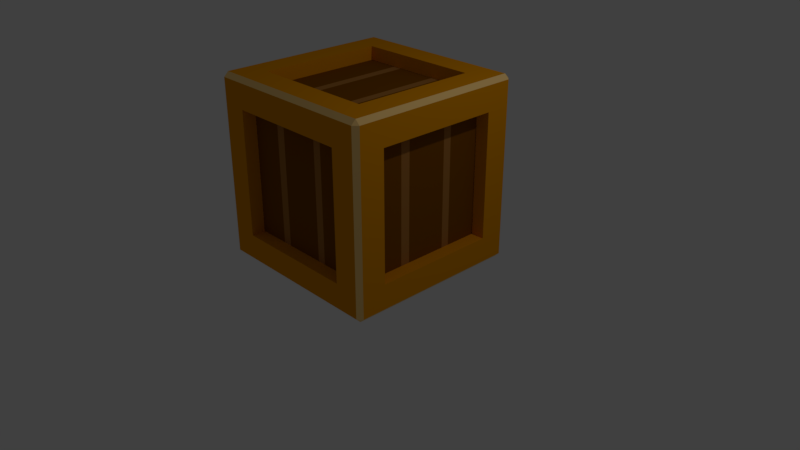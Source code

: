 # Source: Crate.blend  (saved by Blender 2.79.0; exported with 4.5.12 LTS)
import bpy
from mathutils import Matrix  # noqa: F401  (used for matrix-valued properties, if any)

bpy.ops.wm.read_factory_settings(use_empty=True)
scene = bpy.context.scene
scene.name = 'Scene'

# ---- collections
col_collection_1 = bpy.data.collections.new('Collection 1'); scene.collection.children.link(col_collection_1)

# ---- materials (node trees are filled in below, after node groups)
mat_crate_1 = bpy.data.materials.new('Crate 1')
mat_crate_1.alpha_threshold = 0.0
mat_crate_1.use_transparent_shadow = False
mat_crate_1.diffuse_color = (0.8, 0.304, 0.0, 1.0)
mat_crate_1.roughness = 0.5
mat_crate_1.specular_intensity = 0.0
mat_crate_1.line_color = (0.0, 0.0, 0.0, 1.0)
mat_crate_2 = bpy.data.materials.new('Crate 2')
mat_crate_2.alpha_threshold = 0.0
mat_crate_2.use_transparent_shadow = False
mat_crate_2.diffuse_color = (0.2215, 0.07311, 0.0, 1.0)
mat_crate_2.roughness = 0.5
mat_crate_2.specular_intensity = 0.0
mat_crate = bpy.data.materials.new('Crate')
mat_crate.alpha_threshold = 0.0
mat_crate.use_transparent_shadow = False
mat_crate.diffuse_color = (1.0, 0.6584, 0.241, 1.0)
mat_crate.roughness = 0.5
mat_crate.specular_intensity = 0.0
mat_crate_3 = bpy.data.materials.new('Crate 3')
mat_crate_3.alpha_threshold = 0.0
mat_crate_3.use_transparent_shadow = False
mat_crate_3.diffuse_color = (0.4116, 0.1771, 0.04061, 1.0)
mat_crate_3.roughness = 0.5
mat_crate_3.specular_intensity = 0.0

# ---- material node trees

# ---- world
world_world = bpy.data.worlds.new('World'); scene.world = world_world
world_world.color = (0.05088, 0.05088, 0.05088)
world_world.use_sun_shadow = False
world_world.sun_shadow_jitter_overblur = 0.0
world_world.cycles.sampling_method = 'MANUAL'

# ---- cameras
cam_camera = bpy.data.cameras.new('Camera')
cam_camera.clip_end = 100.0
cam_camera.lens = 35.0
cam_camera.sensor_width = 32.0
cam_camera.sensor_height = 18.0
cam_camera.ortho_scale = 7.314
cam_camera.dof.focus_distance = 0.0
cam_camera.dof.aperture_fstop = 128.0

# ---- lights
light_lamp = bpy.data.lights.new('Lamp', 'POINT')
light_lamp.transmission_factor = 0.0
light_lamp.cutoff_distance = 30.0
light_lamp.energy = 100.0
light_lamp.shadow_buffer_clip_start = 1.001
light_lamp.shadow_soft_size = 0.1
light_lamp.shadow_maximum_resolution = 0.006
light_lamp.use_absolute_resolution = True

# ---- meshes
me_cube = bpy.data.meshes.new('Cube')
me_cube.from_pydata([(0.6807, 1.681, -1.0), (0.6807, 0.3193, -1.0), (-0.6807, 0.3193, -1.0), (-0.6807, 1.681, -1.0), (0.6807, 1.681, 1.0), (-0.6807, 1.681, 1.0), (-0.6807, 0.3193, 1.0), (0.6807, 0.3193, 1.0), (1.0, 1.681, -0.6807), (1.0, 1.681, 0.6807), (1.0, 0.3193, 0.6807), (1.0, 0.3193, -0.6807), (0.6807, 1.192e-07, -0.6807), (0.6807, -3.576e-07, 0.6807), (-0.6807, 3.576e-07, 0.6807), (-0.6807, 1.192e-07, -0.6807), (-1.0, 0.3193, -0.6807), (-1.0, 0.3193, 0.6807), (-1.0, 1.681, 0.6807), (-1.0, 1.681, -0.6807), (0.6807, 2.0, 0.6807), (0.6807, 2.0, -0.6807), (-0.6807, 2.0, -0.6807), (-0.6807, 2.0, 0.6807), (0.6807, 1.681, -0.8501), (0.6807, 0.3193, -0.8501), (-0.6807, 0.3193, -0.8501), (-0.6807, 1.681, -0.8501), (0.6807, 1.681, 0.8501), (-0.6807, 1.681, 0.8501), (-0.6807, 0.3193, 0.8501), (0.6807, 0.3193, 0.8501), (0.8501, 1.681, -0.6807), (0.8501, 1.681, 0.6807), (0.8501, 0.3193, 0.6807), (0.8501, 0.3193, -0.6807), (0.6807, 0.1499, -0.6807), (0.6807, 0.1499, 0.6807), (-0.6807, 0.1499, 0.6807), (-0.6807, 0.1499, -0.6807), (-0.8501, 0.3193, -0.6807), (-0.8501, 0.3193, 0.6807), (-0.8501, 1.681, 0.6807), (-0.8501, 1.681, -0.6807), (0.6807, 1.85, 0.6807), (0.6807, 1.85, -0.6807), (-0.6807, 1.85, -0.6807), (-0.6807, 1.85, 0.6807), (0.951, 1.951, -1.0), (0.951, 2.0, -0.951), (1.0, 1.951, -0.951), (1.0, 0.04897, -0.951), (0.951, 1.192e-07, -0.951), (0.951, 0.04897, -1.0), (-0.951, 3.576e-07, -0.951), (-1.0, 0.04897, -0.951), (-0.951, 0.04897, -1.0), (-0.951, 1.951, -1.0), (-1.0, 1.951, -0.951), (-0.951, 2.0, -0.951), (0.951, 2.0, 0.951), (0.951, 1.951, 1.0), (1.0, 1.951, 0.951), (1.0, 0.04897, 0.951), (0.951, 0.04897, 1.0), (0.951, -4.768e-07, 0.951), (-0.951, 4.768e-07, 0.951), (-0.951, 0.04897, 1.0), (-1.0, 0.04897, 0.951), (-1.0, 1.951, 0.951), (-0.951, 1.951, 1.0), (-0.951, 2.0, 0.951), (0.2269, 1.681, -1.0), (-0.2269, 1.681, -1.0), (0.2269, 0.3193, -1.0), (-0.2269, 0.3193, -1.0), (0.2269, 1.681, 1.0), (-0.2269, 1.681, 1.0), (0.2269, 0.3193, 1.0), (-0.2269, 0.3193, 1.0), (0.2269, 1.192e-07, -0.6807), (-0.2269, 1.192e-07, -0.6807), (0.2269, -1.192e-07, 0.6807), (-0.2269, 1.192e-07, 0.6807), (0.2269, 2.0, 0.6807), (-0.2269, 2.0, 0.6807), (0.2269, 2.0, -0.6807), (-0.2269, 2.0, -0.6807), (0.2269, 1.681, -0.8501), (-0.2269, 1.681, -0.8501), (0.2269, 0.3193, -0.8501), (-0.2269, 0.3193, -0.8501), (0.2269, 1.681, 0.8501), (-0.2269, 1.681, 0.8501), (0.2269, 0.3193, 0.8501), (-0.2269, 0.3193, 0.8501), (0.2269, 0.1499, -0.6807), (-0.2269, 0.1499, -0.6807), (0.2269, 0.1499, 0.6807), (-0.2269, 0.1499, 0.6807), (0.2269, 1.85, 0.6807), (-0.2269, 1.85, 0.6807), (0.2269, 1.85, -0.6807), (-0.2269, 1.85, -0.6807), (0.317, 1.951, -1.0), (-0.317, 1.951, -1.0), (-0.317, 2.0, -0.951), (0.317, 2.0, -0.951), (0.317, 1.192e-07, -0.951), (-0.317, 2.384e-07, -0.951), (-0.317, 0.04897, -1.0), (0.317, 0.04897, -1.0), (0.317, 2.0, 0.951), (-0.317, 2.0, 0.951), (-0.317, 1.951, 1.0), (0.317, 1.951, 1.0), (0.317, 0.04897, 1.0), (-0.317, 0.04897, 1.0), (-0.317, 1.192e-07, 0.951), (0.317, -1.192e-07, 0.951), (0.4455, 2.0, -0.951), (0.4455, 0.04897, -1.0), (0.4455, 1.951, 1.0), (0.4455, -2.384e-07, 0.951), (0.3189, 1.681, -1.0), (0.3189, 0.3193, -1.0), (0.3189, 1.681, 1.0), (0.3189, 0.3193, 1.0), (0.3189, 1.192e-07, -0.6807), (0.3189, -1.192e-07, 0.6807), (0.3189, 2.0, 0.6807), (0.3189, 2.0, -0.6807), (0.3189, 1.681, -0.8501), (0.3189, 0.3193, -0.8501), (0.3189, 1.681, 0.8501), (0.3189, 0.3193, 0.8501), (0.3189, 0.1499, -0.6807), (0.3189, 0.1499, 0.6807), (0.3189, 1.85, 0.6807), (0.3189, 1.85, -0.6807), (0.4455, 1.951, -1.0), (0.4455, 1.192e-07, -0.951), (0.4455, 2.0, 0.951), (0.4455, 0.04897, 1.0), (-0.3259, 1.681, -1.0), (-0.3259, 0.3193, -1.0), (-0.3259, 1.681, 1.0), (-0.3259, 0.3193, 1.0), (-0.3259, 1.192e-07, -0.6807), (-0.3259, 1.192e-07, 0.6807), (-0.3259, 2.0, 0.6807), (-0.3259, 2.0, -0.6807), (-0.3259, 1.681, -0.8501), (-0.3259, 0.3193, -0.8501), (-0.3259, 1.681, 0.8501), (-0.3259, 0.3193, 0.8501), (-0.3259, 0.1499, -0.6807), (-0.3259, 0.1499, 0.6807), (-0.3259, 1.85, 0.6807), (-0.3259, 1.85, -0.6807), (-0.4554, 1.951, -1.0), (-0.4554, 2.384e-07, -0.951), (-0.4554, 2.0, 0.951), (-0.4554, 0.04897, 1.0), (-0.4554, 2.0, -0.951), (-0.4554, 0.04897, -1.0), (-0.4554, 1.951, 1.0), (-0.4554, 2.384e-07, 0.951), (1.0, 1.681, -0.2269), (1.0, 1.681, 0.2269), (1.0, 0.3193, -0.2269), (1.0, 0.3193, 0.2269), (0.6807, 0.0, -0.2269), (0.6807, -1.192e-07, 0.2269), (-0.6807, 2.384e-07, -0.2269), (-0.6807, 3.576e-07, 0.2269), (-1.0, 0.3193, -0.2269), (-1.0, 0.3193, 0.2269), (-1.0, 1.681, -0.2269), (-1.0, 1.681, 0.2269), (0.6807, 2.0, -0.2269), (0.6807, 2.0, 0.2269), (-0.6807, 2.0, -0.2269), (-0.6807, 2.0, 0.2269), (0.8501, 1.681, -0.2269), (0.8501, 1.681, 0.2269), (0.8501, 0.3193, -0.2269), (0.8501, 0.3193, 0.2269), (0.6807, 0.1499, -0.2269), (0.6807, 0.1499, 0.2269), (-0.6807, 0.1499, -0.2269), (-0.6807, 0.1499, 0.2269), (-0.8501, 0.3193, -0.2269), (-0.8501, 0.3193, 0.2269), (-0.8501, 1.681, -0.2269), (-0.8501, 1.681, 0.2269), (0.6807, 1.85, -0.2269), (0.6807, 1.85, 0.2269), (-0.6807, 1.85, -0.2269), (-0.6807, 1.85, 0.2269), (0.951, 2.0, -0.317), (0.951, 2.0, 0.317), (1.0, 1.951, 0.317), (1.0, 1.951, -0.317), (1.0, 0.04897, -0.317), (1.0, 0.04897, 0.317), (0.951, -2.384e-07, 0.317), (0.951, -1.192e-07, -0.317), (-0.951, 3.576e-07, -0.317), (-0.951, 4.768e-07, 0.317), (-1.0, 0.04897, 0.317), (-1.0, 0.04897, -0.317), (-1.0, 1.951, -0.317), (-1.0, 1.951, 0.317), (-0.951, 2.0, 0.317), (-0.951, 2.0, -0.317), (0.2269, 1.85, -0.2269), (0.2269, 1.85, 0.2269), (-0.2269, 1.85, -0.2269), (-0.2269, 1.85, 0.2269), (0.2269, 0.1499, 0.2269), (0.2269, 0.1499, -0.2269), (-0.2269, 0.1499, 0.2269), (-0.2269, 0.1499, -0.2269), (0.3189, 0.1499, 0.2269), (0.3189, 0.1499, -0.2269), (0.3189, 1.85, -0.2269), (0.3189, 1.85, 0.2269), (-0.3259, 1.85, -0.2269), (-0.3259, 1.85, 0.2269), (-0.3259, 0.1499, 0.2269), (-0.3259, 0.1499, -0.2269), (1.0, 1.681, 0.3309), (1.0, 0.3193, 0.3309), (0.6807, -1.192e-07, 0.3309), (-0.6807, 3.576e-07, 0.3309), (-1.0, 0.3193, 0.3309), (-1.0, 1.681, 0.3309), (0.6807, 2.0, 0.3309), (-0.6807, 2.0, 0.3309), (0.8501, 1.681, 0.3309), (0.8501, 0.3193, 0.3309), (0.6807, 0.1499, 0.3309), (-0.6807, 0.1499, 0.3309), (-0.8501, 0.3193, 0.3309), (-0.8501, 1.681, 0.3309), (0.6807, 1.85, 0.3309), (-0.6807, 1.85, 0.3309), (0.951, 2.0, 0.4622), (1.0, 0.04897, 0.4622), (-0.951, 4.768e-07, 0.4622), (-1.0, 1.951, 0.4622), (0.2269, 1.85, 0.3309), (-0.2269, 1.85, 0.3309), (0.3189, 1.85, 0.3309), (-0.3259, 1.85, 0.3309), (1.0, 1.951, 0.4622), (0.951, -2.384e-07, 0.4622), (-1.0, 0.04897, 0.4622), (-0.951, 2.0, 0.4622), (0.2269, 0.1499, 0.3309), (-0.2269, 0.1499, 0.3309), (0.3189, 0.1499, 0.3309), (-0.3259, 0.1499, 0.3309), (1.0, 1.951, -0.4438), (0.951, -1.192e-07, -0.4438), (-1.0, 0.04897, -0.4438), (-0.951, 2.0, -0.4438), (0.2269, 0.1499, -0.3177), (-0.2269, 0.1499, -0.3177), (0.3189, 0.1499, -0.3177), (-0.3259, 0.1499, -0.3177), (1.0, 1.681, -0.3177), (1.0, 0.3193, -0.3177), (0.6807, 0.0, -0.3177), (-0.6807, 2.384e-07, -0.3177), (-1.0, 0.3193, -0.3177), (-1.0, 1.681, -0.3177), (0.6807, 2.0, -0.3177), (-0.6807, 2.0, -0.3177), (0.8501, 1.681, -0.3177), (0.8501, 0.3193, -0.3177), (0.6807, 0.1499, -0.3177), (-0.6807, 0.1499, -0.3177), (-0.8501, 0.3193, -0.3177), (-0.8501, 1.681, -0.3177), (0.6807, 1.85, -0.3177), (-0.6807, 1.85, -0.3177), (0.951, 2.0, -0.4438), (1.0, 0.04897, -0.4438), (-0.951, 3.576e-07, -0.4438), (-1.0, 1.951, -0.4438), (0.2269, 1.85, -0.3177), (-0.2269, 1.85, -0.3177), (0.3189, 1.85, -0.3177), (-0.3259, 1.85, -0.3177)], [], [(11, 8, 32, 35), (145, 2, 26, 153), (234, 13, 37, 242), (7, 4, 28, 31), (232, 9, 33, 240), (124, 0, 24, 132), (164, 59, 22, 151), (257, 65, 13, 234), (258, 68, 17, 236), (141, 52, 12, 128), (64, 61, 4, 7), (68, 69, 18, 17), (142, 60, 20, 130), (140, 48, 0, 124), (166, 70, 5, 146), (58, 55, 16, 19), (288, 49, 21, 278), (289, 51, 11, 273), (143, 64, 7, 127), (259, 71, 23, 239), (165, 56, 2, 145), (290, 54, 15, 275), (70, 67, 6, 5), (62, 63, 10, 9), (56, 57, 3, 2), (48, 53, 1, 0), (256, 62, 9, 232), (291, 58, 19, 277), (167, 66, 14, 149), (152, 153, 26, 27), (154, 29, 30, 155), (240, 33, 34, 241), (263, 157, 38, 243), (244, 41, 42, 245), (295, 159, 46, 287), (236, 17, 41, 244), (5, 6, 30, 29), (128, 12, 36, 136), (278, 21, 45, 286), (2, 3, 27, 26), (9, 10, 34, 33), (19, 16, 40, 43), (127, 7, 31, 135), (149, 14, 38, 157), (130, 20, 44, 138), (273, 11, 35, 281), (17, 18, 42, 41), (275, 15, 39, 283), (151, 22, 46, 159), (277, 19, 43, 285), (239, 23, 47, 247), (0, 1, 25, 24), (146, 5, 29, 154), (48, 49, 50), (51, 52, 53), (54, 55, 56), (57, 58, 59), (60, 61, 62), (63, 64, 65), (66, 67, 68), (69, 70, 71), (50, 51, 53, 48), (160, 57, 59, 164), (248, 60, 62, 256), (161, 54, 56, 165), (249, 63, 65, 257), (55, 58, 57, 56), (250, 66, 68, 258), (251, 69, 71, 259), (61, 64, 63, 62), (162, 71, 70, 166), (163, 67, 66, 167), (67, 70, 69, 68), (51, 50, 8, 11), (143, 116, 119, 123), (116, 117, 118, 119), (142, 112, 115, 122), (112, 113, 114, 115), (141, 108, 111, 121), (108, 109, 110, 111), (140, 104, 107, 120), (104, 105, 106, 107), (126, 76, 92, 134), (76, 77, 93, 92), (131, 86, 102, 139), (86, 87, 103, 102), (150, 85, 101, 158), (85, 84, 100, 101), (129, 82, 98, 137), (82, 83, 99, 98), (147, 79, 95, 155), (79, 78, 94, 95), (148, 81, 97, 156), (81, 80, 96, 97), (294, 139, 102, 292), (292, 102, 103, 293), (262, 137, 98, 260), (260, 98, 99, 261), (134, 92, 94, 135), (92, 93, 95, 94), (132, 133, 90, 88), (88, 90, 91, 89), (123, 119, 82, 129), (119, 118, 83, 82), (121, 111, 74, 125), (111, 110, 75, 74), (163, 117, 79, 147), (117, 116, 78, 79), (122, 115, 76, 126), (115, 114, 77, 76), (160, 105, 73, 144), (105, 104, 72, 73), (162, 113, 85, 150), (113, 112, 84, 85), (161, 109, 81, 148), (109, 108, 80, 81), (120, 107, 86, 131), (107, 106, 87, 86), (144, 73, 89, 152), (73, 72, 88, 89), (125, 74, 90, 133), (74, 75, 91, 90), (1, 125, 133, 25), (49, 120, 131, 21), (61, 122, 126, 4), (53, 121, 125, 1), (65, 123, 129, 13), (24, 25, 133, 132), (28, 134, 135, 31), (242, 37, 137, 262), (286, 45, 139, 294), (13, 129, 137, 37), (21, 131, 139, 45), (4, 126, 134, 28), (48, 140, 120, 49), (52, 141, 121, 53), (60, 142, 122, 61), (64, 143, 123, 65), (84, 130, 138, 100), (78, 127, 135, 94), (80, 128, 136, 96), (116, 143, 127, 78), (104, 140, 124, 72), (112, 142, 130, 84), (108, 141, 128, 80), (72, 124, 132, 88), (3, 144, 152, 27), (54, 161, 148, 15), (71, 162, 150, 23), (57, 160, 144, 3), (67, 163, 147, 6), (15, 148, 156, 39), (6, 147, 155, 30), (23, 150, 158, 47), (117, 163, 167, 118), (113, 162, 166, 114), (109, 161, 165, 110), (105, 160, 164, 106), (77, 146, 154, 93), (87, 151, 159, 103), (83, 149, 157, 99), (293, 103, 159, 295), (261, 99, 157, 263), (93, 154, 155, 95), (89, 91, 153, 152), (118, 167, 149, 83), (110, 165, 145, 75), (114, 166, 146, 77), (106, 164, 151, 87), (75, 145, 153, 91), (269, 223, 231, 271), (223, 222, 230, 231), (253, 219, 229, 255), (219, 218, 228, 229), (246, 197, 227, 254), (197, 196, 226, 227), (282, 188, 225, 270), (188, 189, 224, 225), (268, 221, 223, 269), (221, 220, 222, 223), (270, 225, 221, 268), (225, 224, 220, 221), (252, 217, 219, 253), (217, 216, 218, 219), (254, 227, 217, 252), (227, 226, 216, 217), (291, 212, 215, 267), (212, 213, 214, 215), (290, 208, 211, 266), (208, 209, 210, 211), (289, 204, 207, 265), (204, 205, 206, 207), (288, 200, 203, 264), (200, 201, 202, 203), (279, 182, 198, 287), (182, 183, 199, 198), (237, 179, 195, 245), (179, 178, 194, 195), (235, 175, 191, 243), (175, 174, 190, 191), (233, 171, 187, 241), (171, 170, 186, 187), (238, 181, 197, 246), (181, 180, 196, 197), (276, 176, 192, 284), (176, 177, 193, 192), (255, 229, 199, 247), (229, 228, 198, 199), (284, 192, 194, 285), (192, 193, 195, 194), (271, 231, 190, 283), (231, 230, 191, 190), (280, 184, 186, 281), (184, 185, 187, 186), (251, 213, 179, 237), (213, 212, 178, 179), (264, 203, 168, 272), (203, 202, 169, 168), (250, 209, 175, 235), (209, 208, 174, 175), (267, 215, 182, 279), (215, 214, 183, 182), (249, 205, 171, 233), (205, 204, 170, 171), (248, 201, 181, 238), (201, 200, 180, 181), (266, 211, 176, 276), (211, 210, 177, 176), (265, 207, 172, 274), (207, 206, 173, 172), (272, 168, 184, 280), (168, 169, 185, 184), (274, 172, 188, 282), (172, 173, 189, 188), (60, 248, 238, 20), (63, 249, 233, 10), (66, 250, 235, 14), (69, 251, 237, 18), (158, 255, 247, 47), (20, 238, 246, 44), (10, 233, 241, 34), (14, 235, 243, 38), (18, 237, 245, 42), (138, 254, 252, 100), (100, 252, 253, 101), (44, 246, 254, 138), (101, 253, 255, 158), (222, 261, 263, 230), (189, 242, 262, 224), (220, 260, 261, 222), (224, 262, 260, 220), (213, 251, 259, 214), (209, 250, 258, 210), (205, 249, 257, 206), (201, 248, 256, 202), (183, 239, 247, 199), (177, 236, 244, 193), (193, 244, 245, 195), (230, 263, 243, 191), (185, 240, 241, 187), (202, 256, 232, 169), (214, 259, 239, 183), (210, 258, 236, 177), (206, 257, 234, 173), (169, 232, 240, 185), (173, 234, 242, 189), (12, 274, 282, 36), (8, 272, 280, 32), (52, 265, 274, 12), (55, 266, 276, 16), (59, 267, 279, 22), (50, 264, 272, 8), (32, 280, 281, 35), (156, 271, 283, 39), (40, 284, 285, 43), (16, 276, 284, 40), (22, 279, 287, 46), (49, 288, 264, 50), (51, 289, 265, 52), (54, 290, 266, 55), (58, 291, 267, 59), (136, 270, 268, 96), (96, 268, 269, 97), (36, 282, 270, 136), (97, 269, 271, 156), (218, 293, 295, 228), (196, 286, 294, 226), (216, 292, 293, 218), (226, 294, 292, 216), (178, 277, 285, 194), (174, 275, 283, 190), (170, 273, 281, 186), (180, 278, 286, 196), (228, 295, 287, 198), (212, 291, 277, 178), (208, 290, 275, 174), (204, 289, 273, 170), (200, 288, 278, 180)])
me_cube.polygons.foreach_set('material_index', [0, 0, 0, 0, 0, 0, 0, 0, 0, 0, 0, 0, 0, 0, 0, 0, 0, 0, 0, 0, 0, 0, 0, 0, 0, 0, 0, 0, 0, 1, 1, 1, 1, 1, 1, 0, 0, 0, 0, 0, 0, 0, 0, 0, 0, 0, 0, 0, 0, 0, 0, 0, 0, 2, 2, 2, 2, 2, 2, 2, 2, 2, 2, 2, 2, 2, 2, 2, 2, 2, 2, 2, 2, 0, 2, 2, 2, 2, 2, 2, 2, 2, 0, 0, 0, 0, 0, 0, 0, 0, 0, 0, 0, 0, 3, 1, 3, 1, 3, 1, 3, 1, 0, 0, 0, 0, 0, 0, 0, 0, 0, 0, 0, 0, 0, 0, 0, 0, 0, 0, 0, 0, 0, 0, 0, 0, 0, 1, 1, 1, 1, 0, 0, 0, 2, 2, 2, 2, 0, 0, 0, 0, 0, 0, 0, 0, 0, 0, 0, 0, 0, 0, 0, 0, 2, 2, 2, 2, 0, 0, 0, 3, 3, 3, 3, 0, 0, 0, 0, 0, 3, 3, 3, 3, 1, 1, 1, 1, 1, 1, 3, 3, 1, 1, 3, 3, 2, 2, 2, 2, 2, 2, 2, 2, 0, 0, 0, 0, 0, 0, 0, 0, 0, 0, 0, 0, 1, 1, 3, 1, 1, 1, 3, 1, 0, 0, 0, 0, 0, 0, 0, 0, 0, 0, 0, 0, 0, 0, 0, 0, 0, 0, 0, 0, 0, 0, 0, 0, 1, 0, 0, 0, 0, 3, 1, 1, 3, 3, 1, 1, 3, 2, 2, 2, 2, 0, 0, 3, 1, 3, 0, 0, 0, 0, 0, 0, 0, 0, 0, 0, 0, 0, 1, 1, 1, 0, 0, 2, 2, 2, 2, 3, 1, 1, 3, 3, 1, 1, 3, 0, 0, 0, 0, 1, 0, 0, 0, 0])
me_cube.materials.append(mat_crate_1)
me_cube.materials.append(mat_crate_2)
me_cube.materials.append(mat_crate)
me_cube.materials.append(mat_crate_3)
me_cube.use_remesh_preserve_volume = False
me_cube.use_remesh_preserve_attributes = False
me_cube.use_mirror_vertex_groups = False
me_cube.update()

# ---- objects
ob_cube = bpy.data.objects.new('Cube', me_cube)
ob_lamp = bpy.data.objects.new('Lamp', light_lamp)
ob_camera = bpy.data.objects.new('Camera', cam_camera)

# ---- transforms, parenting, visibility, modifiers, constraints
ob_cube.location = (-2.384e-07, 0.0, 0.0)
ob_cube.rotation_euler = (1.571, -0.0, 0.0)
ob_cube.scale = (1.2, 1.2, 1.2)
ob_cube.lock_rotations_4d = False
ob_cube.empty_display_type = 'ARROWS'
ob_cube.lineart.crease_threshold = 0.0
ob_lamp.location = (4.076, 1.005, 5.904)
ob_lamp.rotation_euler = (0.6503, 0.05522, 1.866)
ob_lamp.lock_rotations_4d = False
ob_lamp.empty_display_type = 'ARROWS'
ob_lamp.color = (0.0, 0.0, 0.0, 0.0)
ob_lamp.lineart.crease_threshold = 0.0
ob_camera.location = (7.481, -6.508, 5.344)
ob_camera.rotation_euler = (1.109, 0.0, 0.8149)
ob_camera.lock_rotations_4d = False
ob_camera.empty_display_type = 'ARROWS'
ob_camera.color = (0.0, 0.0, 0.0, 0.0)
ob_camera.display_type = 'WIRE'
ob_camera.lineart.crease_threshold = 0.0

# ---- collection membership
col_collection_1.objects.link(ob_cube)
col_collection_1.objects.link(ob_lamp)
col_collection_1.objects.link(ob_camera)

# ---- scene / render settings (as saved in the file)
scene.camera = ob_camera
scene.frame_start = 1; scene.frame_end = 250; scene.frame_set(1)
scene.render.engine = 'BLENDER_EEVEE_NEXT'
scene.render.resolution_percentage = 50
scene.render.dither_intensity = 0.0
scene.cycles.use_denoising = False
scene.cycles.samples = 128
scene.cycles.sampling_pattern = 'TABULATED_SOBOL'
scene.cycles.use_adaptive_sampling = False
scene.cycles.use_light_tree = False
scene.cycles.blur_glossy = 0.0
scene.cycles.sample_clamp_indirect = 0.0
scene.view_settings.view_transform = 'Standard'
bpy.context.view_layer.update()
